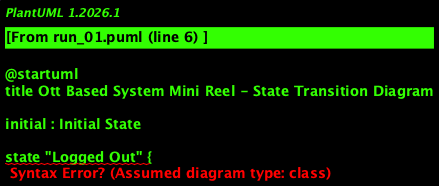

The diagram above was rendered by PlantUML. Its source (embedded in the PNG):
@startuml
title Ott Based System Mini Reel - State Transition Diagram

initial : Initial State

state "Logged Out" {
    state "Create Account"
    state "Watch Videos"
}

state "Logged In" {
    state "Upload Videos"
    state "Save Video to Likes List"
    state "View Saved Videos"
    state "Enter Discussion"
}

:User creates an account; -> Create Account
:User watches videos; -> Watch Videos
:User uploads a video; -> Upload Videos
:User saves a video in likes list; -> Save Video to Likes List
:User views saved videos from likes list; -> View Saved Videos
:User enters discussion option; -> Enter Discussion

Logged Out --> Create Account : Start
Create Account --> Watch Videos : Login
Watch Videos --> Logged In : Login
Logged In --> Upload Videos : Upload
Logged In --> Save Video to Likes List : Like
Save Video to Likes List --> Logged In : View
Logged In --> View Saved Videos : View Likes
Logged In --> Enter Discussion : Discuss

@enduml